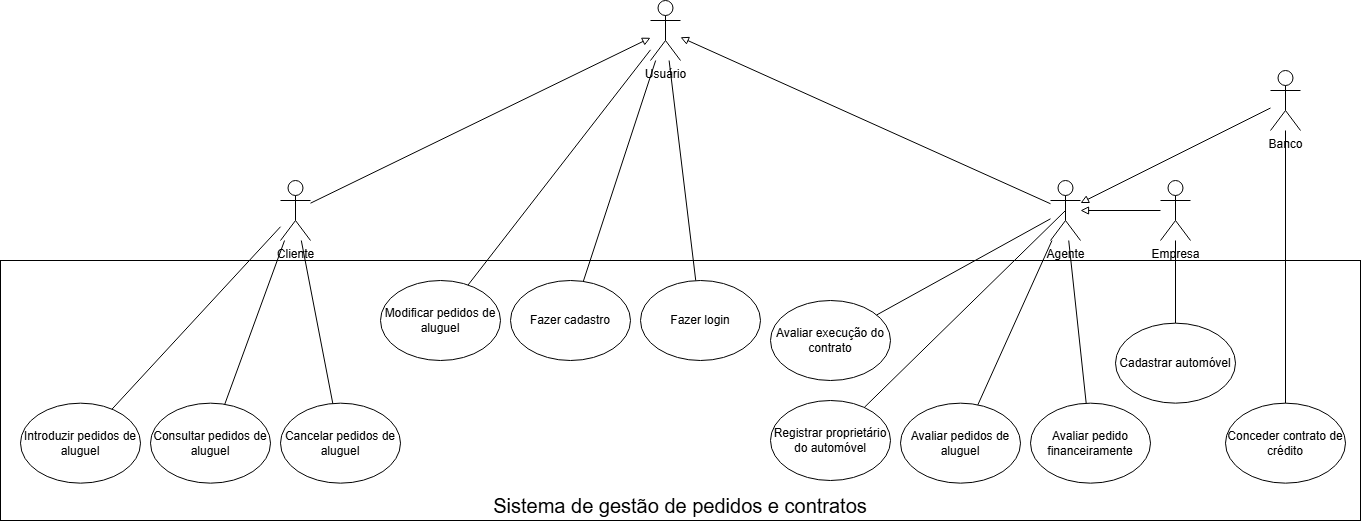

The diagram above was exported from draw.io. Its source (the exported page's mxGraphModel, read from the mxfile embedded in the PNG):
<mxGraphModel dx="1393" dy="784" grid="1" gridSize="10" guides="1" tooltips="1" connect="1" arrows="1" fold="1" page="1" pageScale="1" pageWidth="2000" pageHeight="2000" math="0" shadow="0">
  <root>
    <mxCell id="0" />
    <mxCell id="1" parent="0" />
    <mxCell id="2p5mGvqVn3cUcONdrRJq-39" value="&lt;div&gt;&lt;br&gt;&lt;/div&gt;&lt;div&gt;&lt;br&gt;&lt;/div&gt;&lt;div&gt;&lt;br&gt;&lt;/div&gt;&lt;div&gt;&lt;br&gt;&lt;/div&gt;&lt;div&gt;&lt;br&gt;&lt;/div&gt;&lt;div&gt;&lt;br&gt;&lt;/div&gt;&lt;div&gt;&lt;br&gt;&lt;/div&gt;&lt;div&gt;&lt;br&gt;&lt;/div&gt;&lt;div&gt;&lt;br&gt;&lt;/div&gt;&lt;div&gt;&lt;br&gt;&lt;/div&gt;&lt;div&gt;&lt;br&gt;&lt;/div&gt;&lt;div&gt;&lt;br&gt;&lt;/div&gt;&lt;div&gt;&lt;br&gt;&lt;/div&gt;&lt;div&gt;&lt;br&gt;&lt;/div&gt;&lt;div&gt;&lt;br&gt;&lt;/div&gt;&lt;div&gt;&lt;br&gt;&lt;/div&gt;&lt;div&gt;&lt;font style=&quot;font-size: 20px;&quot;&gt;Sistema de gestão de pedidos e contratos&lt;/font&gt;&lt;/div&gt;" style="rounded=0;whiteSpace=wrap;html=1;" parent="1" vertex="1">
      <mxGeometry x="220" y="410" width="1360" height="260" as="geometry" />
    </mxCell>
    <mxCell id="2p5mGvqVn3cUcONdrRJq-1" value="Usuário" style="shape=umlActor;verticalLabelPosition=bottom;verticalAlign=top;html=1;outlineConnect=0;" parent="1" vertex="1">
      <mxGeometry x="870" y="150" width="30" height="60" as="geometry" />
    </mxCell>
    <mxCell id="2p5mGvqVn3cUcONdrRJq-6" value="Fazer cadastro" style="ellipse;whiteSpace=wrap;html=1;" parent="1" vertex="1">
      <mxGeometry x="730" y="430" width="120" height="80" as="geometry" />
    </mxCell>
    <mxCell id="2p5mGvqVn3cUcONdrRJq-7" value="Cliente" style="shape=umlActor;verticalLabelPosition=bottom;verticalAlign=top;html=1;outlineConnect=0;" parent="1" vertex="1">
      <mxGeometry x="500" y="330" width="30" height="60" as="geometry" />
    </mxCell>
    <mxCell id="2p5mGvqVn3cUcONdrRJq-9" value="" style="endArrow=none;html=1;rounded=0;startFill=0;" parent="1" source="2p5mGvqVn3cUcONdrRJq-1" target="2p5mGvqVn3cUcONdrRJq-6" edge="1">
      <mxGeometry width="50" height="50" relative="1" as="geometry">
        <mxPoint x="950" y="250" as="sourcePoint" />
        <mxPoint x="870" y="180" as="targetPoint" />
      </mxGeometry>
    </mxCell>
    <mxCell id="2p5mGvqVn3cUcONdrRJq-11" value="" style="endArrow=block;html=1;rounded=0;endFill=0;" parent="1" source="2p5mGvqVn3cUcONdrRJq-7" target="2p5mGvqVn3cUcONdrRJq-1" edge="1">
      <mxGeometry width="50" height="50" relative="1" as="geometry">
        <mxPoint x="520" y="332.67" as="sourcePoint" />
        <mxPoint x="674" y="217.32517241379324" as="targetPoint" />
      </mxGeometry>
    </mxCell>
    <mxCell id="2p5mGvqVn3cUcONdrRJq-12" value="Introduzir pedidos de aluguel" style="ellipse;whiteSpace=wrap;html=1;" parent="1" vertex="1">
      <mxGeometry x="240" y="552.67" width="120" height="80" as="geometry" />
    </mxCell>
    <mxCell id="2p5mGvqVn3cUcONdrRJq-13" value="Modificar pedidos de aluguel" style="ellipse;whiteSpace=wrap;html=1;" parent="1" vertex="1">
      <mxGeometry x="600" y="430" width="120" height="80" as="geometry" />
    </mxCell>
    <mxCell id="2p5mGvqVn3cUcONdrRJq-14" value="Consultar pedidos de aluguel" style="ellipse;whiteSpace=wrap;html=1;" parent="1" vertex="1">
      <mxGeometry x="370" y="552.67" width="120" height="80" as="geometry" />
    </mxCell>
    <mxCell id="2p5mGvqVn3cUcONdrRJq-15" value="Cancelar pedidos de aluguel" style="ellipse;whiteSpace=wrap;html=1;" parent="1" vertex="1">
      <mxGeometry x="500" y="552.67" width="120" height="80" as="geometry" />
    </mxCell>
    <mxCell id="2p5mGvqVn3cUcONdrRJq-16" value="" style="endArrow=none;html=1;rounded=0;startFill=0;" parent="1" source="2p5mGvqVn3cUcONdrRJq-7" target="2p5mGvqVn3cUcONdrRJq-12" edge="1">
      <mxGeometry width="50" height="50" relative="1" as="geometry">
        <mxPoint x="615" y="282.67" as="sourcePoint" />
        <mxPoint x="750" y="282.67" as="targetPoint" />
      </mxGeometry>
    </mxCell>
    <mxCell id="2p5mGvqVn3cUcONdrRJq-17" value="" style="endArrow=none;html=1;rounded=0;startFill=0;" parent="1" source="2p5mGvqVn3cUcONdrRJq-1" target="2p5mGvqVn3cUcONdrRJq-13" edge="1">
      <mxGeometry width="50" height="50" relative="1" as="geometry">
        <mxPoint x="625" y="292.67" as="sourcePoint" />
        <mxPoint x="760" y="292.67" as="targetPoint" />
      </mxGeometry>
    </mxCell>
    <mxCell id="2p5mGvqVn3cUcONdrRJq-18" value="" style="endArrow=none;html=1;rounded=0;startFill=0;" parent="1" source="2p5mGvqVn3cUcONdrRJq-7" target="2p5mGvqVn3cUcONdrRJq-14" edge="1">
      <mxGeometry width="50" height="50" relative="1" as="geometry">
        <mxPoint x="635" y="302.67" as="sourcePoint" />
        <mxPoint x="770" y="302.67" as="targetPoint" />
      </mxGeometry>
    </mxCell>
    <mxCell id="2p5mGvqVn3cUcONdrRJq-19" value="" style="endArrow=none;html=1;rounded=0;startFill=0;" parent="1" source="2p5mGvqVn3cUcONdrRJq-7" target="2p5mGvqVn3cUcONdrRJq-15" edge="1">
      <mxGeometry width="50" height="50" relative="1" as="geometry">
        <mxPoint x="645" y="312.67" as="sourcePoint" />
        <mxPoint x="780" y="312.67" as="targetPoint" />
      </mxGeometry>
    </mxCell>
    <mxCell id="2p5mGvqVn3cUcONdrRJq-20" value="Agente" style="shape=umlActor;verticalLabelPosition=bottom;verticalAlign=top;html=1;outlineConnect=0;" parent="1" vertex="1">
      <mxGeometry x="1270" y="330" width="30" height="60" as="geometry" />
    </mxCell>
    <mxCell id="2p5mGvqVn3cUcONdrRJq-21" value="" style="endArrow=block;html=1;rounded=0;endFill=0;" parent="1" source="2p5mGvqVn3cUcONdrRJq-20" target="2p5mGvqVn3cUcONdrRJq-1" edge="1">
      <mxGeometry width="50" height="50" relative="1" as="geometry">
        <mxPoint x="800" y="353" as="sourcePoint" />
        <mxPoint x="860" y="287" as="targetPoint" />
      </mxGeometry>
    </mxCell>
    <mxCell id="2p5mGvqVn3cUcONdrRJq-26" value="Avaliar pedidos de aluguel" style="ellipse;whiteSpace=wrap;html=1;" parent="1" vertex="1">
      <mxGeometry x="1120" y="552.67" width="120" height="80" as="geometry" />
    </mxCell>
    <mxCell id="2p5mGvqVn3cUcONdrRJq-27" value="" style="endArrow=none;html=1;rounded=0;startFill=0;" parent="1" source="2p5mGvqVn3cUcONdrRJq-20" target="2p5mGvqVn3cUcONdrRJq-26" edge="1">
      <mxGeometry width="50" height="50" relative="1" as="geometry">
        <mxPoint x="1230" y="445" as="sourcePoint" />
        <mxPoint x="1490" y="370" as="targetPoint" />
      </mxGeometry>
    </mxCell>
    <mxCell id="2p5mGvqVn3cUcONdrRJq-29" value="Avaliar pedido financeiramente" style="ellipse;whiteSpace=wrap;html=1;" parent="1" vertex="1">
      <mxGeometry x="1250" y="552.67" width="120" height="80" as="geometry" />
    </mxCell>
    <mxCell id="2p5mGvqVn3cUcONdrRJq-30" value="" style="endArrow=none;html=1;rounded=0;startFill=0;" parent="1" source="2p5mGvqVn3cUcONdrRJq-20" target="2p5mGvqVn3cUcONdrRJq-29" edge="1">
      <mxGeometry width="50" height="50" relative="1" as="geometry">
        <mxPoint x="1270" y="360" as="sourcePoint" />
        <mxPoint x="1580" y="370" as="targetPoint" />
      </mxGeometry>
    </mxCell>
    <mxCell id="2p5mGvqVn3cUcONdrRJq-31" value="Avaliar execução do contrato" style="ellipse;whiteSpace=wrap;html=1;" parent="1" vertex="1">
      <mxGeometry x="990" y="450" width="120" height="80" as="geometry" />
    </mxCell>
    <mxCell id="2p5mGvqVn3cUcONdrRJq-32" value="" style="endArrow=none;html=1;rounded=0;startFill=0;" parent="1" source="2p5mGvqVn3cUcONdrRJq-20" target="2p5mGvqVn3cUcONdrRJq-31" edge="1">
      <mxGeometry width="50" height="50" relative="1" as="geometry">
        <mxPoint x="870" y="215" as="sourcePoint" />
        <mxPoint x="1180" y="225" as="targetPoint" />
      </mxGeometry>
    </mxCell>
    <mxCell id="2p5mGvqVn3cUcONdrRJq-35" value="Banco" style="shape=umlActor;verticalLabelPosition=bottom;verticalAlign=top;html=1;outlineConnect=0;" parent="1" vertex="1">
      <mxGeometry x="1490" y="220" width="30" height="60" as="geometry" />
    </mxCell>
    <mxCell id="2p5mGvqVn3cUcONdrRJq-36" value="" style="endArrow=block;html=1;rounded=0;endFill=0;" parent="1" source="2p5mGvqVn3cUcONdrRJq-35" target="2p5mGvqVn3cUcONdrRJq-20" edge="1">
      <mxGeometry width="50" height="50" relative="1" as="geometry">
        <mxPoint x="1210" y="362" as="sourcePoint" />
        <mxPoint x="910" y="198" as="targetPoint" />
      </mxGeometry>
    </mxCell>
    <mxCell id="2p5mGvqVn3cUcONdrRJq-37" value="Conceder contrato de crédito" style="ellipse;whiteSpace=wrap;html=1;" parent="1" vertex="1">
      <mxGeometry x="1445" y="552.6699999999998" width="120" height="80" as="geometry" />
    </mxCell>
    <mxCell id="2p5mGvqVn3cUcONdrRJq-38" value="" style="endArrow=none;html=1;rounded=0;startFill=0;" parent="1" source="2p5mGvqVn3cUcONdrRJq-35" target="2p5mGvqVn3cUcONdrRJq-37" edge="1">
      <mxGeometry width="50" height="50" relative="1" as="geometry">
        <mxPoint x="1505" y="410" as="sourcePoint" />
        <mxPoint x="1840" y="384.67" as="targetPoint" />
      </mxGeometry>
    </mxCell>
    <mxCell id="2p5mGvqVn3cUcONdrRJq-40" value="Empresa" style="shape=umlActor;verticalLabelPosition=bottom;verticalAlign=top;html=1;outlineConnect=0;" parent="1" vertex="1">
      <mxGeometry x="1380" y="330" width="30" height="60" as="geometry" />
    </mxCell>
    <mxCell id="2p5mGvqVn3cUcONdrRJq-41" value="" style="endArrow=block;html=1;rounded=0;endFill=0;" parent="1" source="2p5mGvqVn3cUcONdrRJq-40" target="2p5mGvqVn3cUcONdrRJq-20" edge="1">
      <mxGeometry width="50" height="50" relative="1" as="geometry">
        <mxPoint x="1500" y="370" as="sourcePoint" />
        <mxPoint x="1350" y="370" as="targetPoint" />
      </mxGeometry>
    </mxCell>
    <mxCell id="2p5mGvqVn3cUcONdrRJq-43" value="Registrar proprietário do automóvel" style="ellipse;whiteSpace=wrap;html=1;" parent="1" vertex="1">
      <mxGeometry x="990" y="550" width="120" height="80" as="geometry" />
    </mxCell>
    <mxCell id="2p5mGvqVn3cUcONdrRJq-44" value="" style="endArrow=none;html=1;rounded=0;startFill=0;exitX=0.5;exitY=0.5;exitDx=0;exitDy=0;exitPerimeter=0;" parent="1" source="2p5mGvqVn3cUcONdrRJq-20" target="2p5mGvqVn3cUcONdrRJq-43" edge="1">
      <mxGeometry width="50" height="50" relative="1" as="geometry">
        <mxPoint x="1060" y="350" as="sourcePoint" />
        <mxPoint x="1330" y="362.67" as="targetPoint" />
      </mxGeometry>
    </mxCell>
    <mxCell id="QBoY6NkOgZjnfyuzolpJ-1" value="" style="endArrow=none;html=1;rounded=0;" parent="1" source="QBoY6NkOgZjnfyuzolpJ-2" target="2p5mGvqVn3cUcONdrRJq-40" edge="1">
      <mxGeometry width="50" height="50" relative="1" as="geometry">
        <mxPoint x="1220" y="520" as="sourcePoint" />
        <mxPoint x="1270" y="470" as="targetPoint" />
      </mxGeometry>
    </mxCell>
    <mxCell id="QBoY6NkOgZjnfyuzolpJ-2" value="Cadastrar automóvel" style="ellipse;whiteSpace=wrap;html=1;" parent="1" vertex="1">
      <mxGeometry x="1335" y="472.67" width="120" height="80" as="geometry" />
    </mxCell>
    <mxCell id="6TI9XNBIGeatjFdsPyR1-3" style="rounded=0;orthogonalLoop=1;jettySize=auto;html=1;endArrow=none;startFill=0;" edge="1" parent="1" source="6TI9XNBIGeatjFdsPyR1-1" target="2p5mGvqVn3cUcONdrRJq-1">
      <mxGeometry relative="1" as="geometry" />
    </mxCell>
    <mxCell id="6TI9XNBIGeatjFdsPyR1-1" value="Fazer login" style="ellipse;whiteSpace=wrap;html=1;" vertex="1" parent="1">
      <mxGeometry x="860" y="430" width="120" height="80" as="geometry" />
    </mxCell>
  </root>
</mxGraphModel>